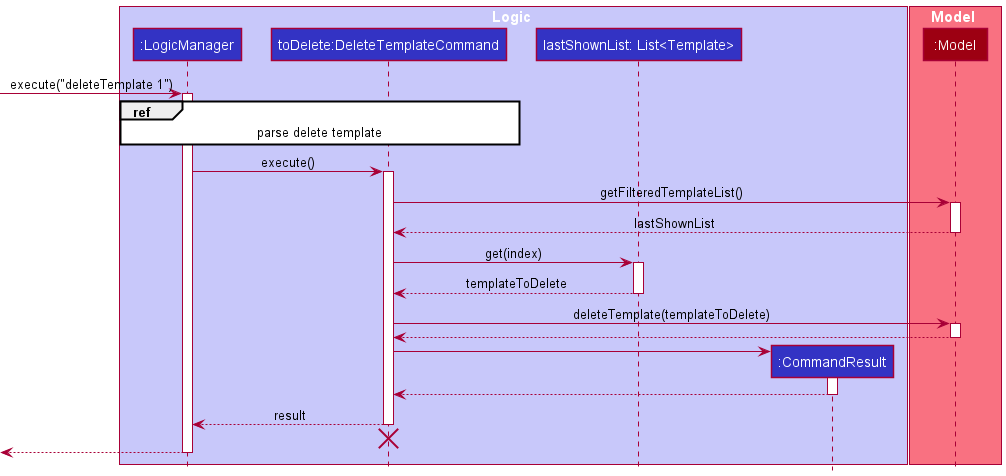

The diagram above was rendered by PlantUML. Its source (embedded in the PNG):
@startuml
!include ../style.puml

box Logic LOGIC_COLOR_T1
participant ":LogicManager" as LogicManager LOGIC_COLOR
participant "toDelete:DeleteTemplateCommand" as DeleteTemplateCommand LOGIC_COLOR
participant "lastShownList: List<Template>" as ListTemplate LOGIC_COLOR
participant ":CommandResult" as CommandResult LOGIC_COLOR
end box

box Model MODEL_COLOR_T1
participant ":Model" as Model MODEL_COLOR
end box

[-> LogicManager : execute("deleteTemplate 1")
activate LogicManager

ref over LogicManager, DeleteTemplateCommand : parse delete template

LogicManager -> DeleteTemplateCommand : execute()

activate DeleteTemplateCommand

DeleteTemplateCommand -> Model : getFilteredTemplateList()
activate Model
Model --> DeleteTemplateCommand : lastShownList
deactivate Model

DeleteTemplateCommand -> ListTemplate : get(index)
activate ListTemplate
ListTemplate --> DeleteTemplateCommand : templateToDelete
deactivate ListTemplate

DeleteTemplateCommand -> Model : deleteTemplate(templateToDelete)
activate Model
Model --> DeleteTemplateCommand
deactivate Model

create CommandResult
DeleteTemplateCommand -> CommandResult
activate CommandResult

CommandResult --> DeleteTemplateCommand
deactivate CommandResult

DeleteTemplateCommand --> LogicManager : result
deactivate DeleteTemplateCommand

DeleteTemplateCommand -[hidden]-> LogicManager
destroy DeleteTemplateCommand

[<--LogicManager
deactivate LogicManager
@enduml